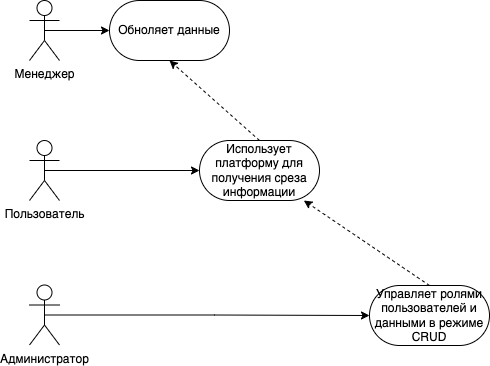

The diagram above was exported from draw.io. Its source (the exported page's mxGraphModel, read from the mxfile embedded in the PNG):
<mxGraphModel dx="1554" dy="898" grid="1" gridSize="10" guides="1" tooltips="1" connect="1" arrows="1" fold="1" page="1" pageScale="1" pageWidth="827" pageHeight="1169" math="0" shadow="0">
  <root>
    <mxCell id="0" />
    <mxCell id="1" parent="0" />
    <mxCell id="wpRuavTQ3W-_7md_zOba-14" style="edgeStyle=orthogonalEdgeStyle;rounded=0;orthogonalLoop=1;jettySize=auto;html=1;exitX=0.5;exitY=0.5;exitDx=0;exitDy=0;exitPerimeter=0;entryX=0;entryY=0.5;entryDx=0;entryDy=0;" parent="1" source="wpRuavTQ3W-_7md_zOba-3" target="wpRuavTQ3W-_7md_zOba-13" edge="1">
      <mxGeometry relative="1" as="geometry" />
    </mxCell>
    <mxCell id="wpRuavTQ3W-_7md_zOba-3" value="Менеджер" style="shape=umlActor;verticalLabelPosition=bottom;verticalAlign=top;html=1;outlineConnect=0;" parent="1" vertex="1">
      <mxGeometry x="50" y="240" width="30" height="60" as="geometry" />
    </mxCell>
    <mxCell id="wpRuavTQ3W-_7md_zOba-12" style="edgeStyle=orthogonalEdgeStyle;rounded=0;orthogonalLoop=1;jettySize=auto;html=1;exitX=0.5;exitY=0.5;exitDx=0;exitDy=0;exitPerimeter=0;entryX=0;entryY=0.5;entryDx=0;entryDy=0;" parent="1" source="wpRuavTQ3W-_7md_zOba-4" target="wpRuavTQ3W-_7md_zOba-11" edge="1">
      <mxGeometry relative="1" as="geometry" />
    </mxCell>
    <mxCell id="wpRuavTQ3W-_7md_zOba-4" value="Пользователь" style="shape=umlActor;verticalLabelPosition=bottom;verticalAlign=top;html=1;outlineConnect=0;" parent="1" vertex="1">
      <mxGeometry x="50" y="380" width="30" height="60" as="geometry" />
    </mxCell>
    <mxCell id="wpRuavTQ3W-_7md_zOba-16" style="edgeStyle=orthogonalEdgeStyle;rounded=0;orthogonalLoop=1;jettySize=auto;html=1;exitX=0.5;exitY=0.5;exitDx=0;exitDy=0;exitPerimeter=0;entryX=0;entryY=0.5;entryDx=0;entryDy=0;" parent="1" source="wpRuavTQ3W-_7md_zOba-5" target="wpRuavTQ3W-_7md_zOba-15" edge="1">
      <mxGeometry relative="1" as="geometry" />
    </mxCell>
    <mxCell id="wpRuavTQ3W-_7md_zOba-5" value="Администратор" style="shape=umlActor;verticalLabelPosition=bottom;verticalAlign=top;html=1;outlineConnect=0;" parent="1" vertex="1">
      <mxGeometry x="50" y="524.5" width="30" height="60" as="geometry" />
    </mxCell>
    <mxCell id="wpRuavTQ3W-_7md_zOba-11" value="Использует платформу для получения среза информации" style="rounded=1;whiteSpace=wrap;html=1;arcSize=50;" parent="1" vertex="1">
      <mxGeometry x="220" y="380" width="120" height="60" as="geometry" />
    </mxCell>
    <mxCell id="wpRuavTQ3W-_7md_zOba-13" value="Обноляет данные" style="rounded=1;whiteSpace=wrap;html=1;arcSize=50;" parent="1" vertex="1">
      <mxGeometry x="130" y="240" width="120" height="60" as="geometry" />
    </mxCell>
    <mxCell id="wpRuavTQ3W-_7md_zOba-15" value="Управляет ролями пользователей и данными в режиме CRUD" style="rounded=1;whiteSpace=wrap;html=1;arcSize=50;" parent="1" vertex="1">
      <mxGeometry x="390" y="525" width="120" height="60" as="geometry" />
    </mxCell>
    <mxCell id="wpRuavTQ3W-_7md_zOba-21" value="" style="endArrow=none;dashed=1;html=1;dashPattern=1 3;strokeWidth=4;rounded=0;strokeColor=none;" parent="1" edge="1">
      <mxGeometry width="50" height="50" relative="1" as="geometry">
        <mxPoint x="390" y="480" as="sourcePoint" />
        <mxPoint x="440" y="430" as="targetPoint" />
      </mxGeometry>
    </mxCell>
    <mxCell id="wpRuavTQ3W-_7md_zOba-24" value="" style="endArrow=classic;html=1;rounded=0;strokeWidth=1;dashed=1;exitX=0.5;exitY=0;exitDx=0;exitDy=0;" parent="1" source="wpRuavTQ3W-_7md_zOba-15" target="wpRuavTQ3W-_7md_zOba-11" edge="1">
      <mxGeometry width="50" height="50" relative="1" as="geometry">
        <mxPoint x="390" y="480" as="sourcePoint" />
        <mxPoint x="440" y="430" as="targetPoint" />
      </mxGeometry>
    </mxCell>
    <mxCell id="wpRuavTQ3W-_7md_zOba-25" value="" style="endArrow=classic;html=1;rounded=0;strokeWidth=1;dashed=1;exitX=0.5;exitY=0;exitDx=0;exitDy=0;entryX=0.5;entryY=1;entryDx=0;entryDy=0;" parent="1" source="wpRuavTQ3W-_7md_zOba-11" target="wpRuavTQ3W-_7md_zOba-13" edge="1">
      <mxGeometry width="50" height="50" relative="1" as="geometry">
        <mxPoint x="250" y="535" as="sourcePoint" />
        <mxPoint x="250" y="450" as="targetPoint" />
      </mxGeometry>
    </mxCell>
  </root>
</mxGraphModel>